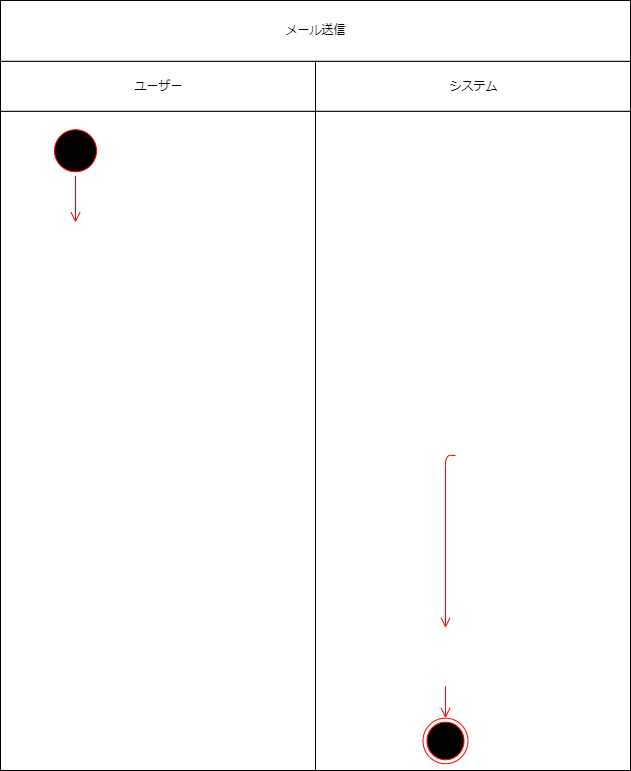

The diagram above was exported from draw.io. Its source (the exported page's mxGraphModel, read from the mxfile embedded in the PNG):
<mxGraphModel dx="536" dy="779" grid="1" gridSize="10" guides="1" tooltips="1" connect="1" arrows="1" fold="1" page="1" pageScale="1" pageWidth="827" pageHeight="1169" math="0" shadow="0">
  <root>
    <mxCell id="0" />
    <mxCell id="1" parent="0" />
    <mxCell id="2" value="" style="group" vertex="1" connectable="0" parent="1">
      <mxGeometry x="40" y="20" width="630" height="770" as="geometry" />
    </mxCell>
    <mxCell id="3" value="" style="group" vertex="1" connectable="0" parent="2">
      <mxGeometry y="60.78947368421053" width="630" height="709.2105263157895" as="geometry" />
    </mxCell>
    <mxCell id="4" value="" style="group" vertex="1" connectable="0" parent="3">
      <mxGeometry width="315" height="709.2105263157895" as="geometry" />
    </mxCell>
    <mxCell id="5" value="" style="html=1;dashed=0;whitespace=wrap;" vertex="1" parent="4">
      <mxGeometry y="50" width="315" height="659.21" as="geometry" />
    </mxCell>
    <mxCell id="6" value="ユーザー" style="html=1;dashed=0;whitespace=wrap;" vertex="1" parent="4">
      <mxGeometry width="315" height="50" as="geometry" />
    </mxCell>
    <mxCell id="7" value="" style="group" vertex="1" connectable="0" parent="4">
      <mxGeometry x="50" y="75.21929824561403" width="50" height="128.94736842105263" as="geometry" />
    </mxCell>
    <mxCell id="8" value="" style="ellipse;html=1;shape=startState;fillColor=#000000;strokeColor=#ff0000;" vertex="1" parent="7">
      <mxGeometry y="-10.745614035087717" width="50" height="50" as="geometry" />
    </mxCell>
    <mxCell id="9" value="" style="edgeStyle=orthogonalEdgeStyle;html=1;verticalAlign=bottom;endArrow=open;endSize=8;strokeColor=#ff0000;entryX=0.25;entryY=0;entryDx=0;entryDy=0;" edge="1" parent="4" source="8">
      <mxGeometry relative="1" as="geometry">
        <mxPoint x="75.00000000000011" y="161.18421052631572" as="targetPoint" />
      </mxGeometry>
    </mxCell>
    <mxCell id="10" value="" style="group;fillColor=none;fontColor=#ffffff;strokeColor=#6F0000;" vertex="1" connectable="0" parent="3">
      <mxGeometry x="315" width="315" height="709.2105263157895" as="geometry" />
    </mxCell>
    <mxCell id="11" value="" style="html=1;dashed=0;whitespace=wrap;" vertex="1" parent="10">
      <mxGeometry y="50" width="315" height="659.21" as="geometry" />
    </mxCell>
    <mxCell id="12" value="システム" style="html=1;dashed=0;whitespace=wrap;" vertex="1" parent="10">
      <mxGeometry width="315" height="50" as="geometry" />
    </mxCell>
    <mxCell id="13" value="" style="edgeStyle=orthogonalEdgeStyle;html=1;verticalAlign=bottom;endArrow=open;endSize=8;strokeColor=#ff0000;exitX=0.5;exitY=1;exitDx=0;exitDy=0;entryX=0.5;entryY=0;entryDx=0;entryDy=0;" edge="1" parent="10">
      <mxGeometry relative="1" as="geometry">
        <mxPoint x="130" y="566.5500000000001" as="targetPoint" />
        <mxPoint x="140" y="394.11842105263156" as="sourcePoint" />
        <Array as="points" />
      </mxGeometry>
    </mxCell>
    <mxCell id="14" value="" style="ellipse;html=1;shape=endState;fillColor=#000000;strokeColor=#ff0000;" vertex="1" parent="10">
      <mxGeometry x="107.5" y="656.8684210526317" width="45" height="45.5921052631579" as="geometry" />
    </mxCell>
    <mxCell id="15" value="" style="edgeStyle=orthogonalEdgeStyle;html=1;verticalAlign=bottom;endArrow=open;endSize=8;strokeColor=#ff0000;exitX=0.5;exitY=1;exitDx=0;exitDy=0;entryX=0.5;entryY=0;entryDx=0;entryDy=0;" edge="1" parent="10" target="14">
      <mxGeometry relative="1" as="geometry">
        <mxPoint x="140" y="591.6842105263158" as="targetPoint" />
        <mxPoint x="130" y="625.0000000000001" as="sourcePoint" />
        <Array as="points" />
      </mxGeometry>
    </mxCell>
    <mxCell id="16" value="メール送信" style="html=1;dashed=0;whitespace=wrap;" vertex="1" parent="2">
      <mxGeometry width="630" height="60.78947368421053" as="geometry" />
    </mxCell>
  </root>
</mxGraphModel>